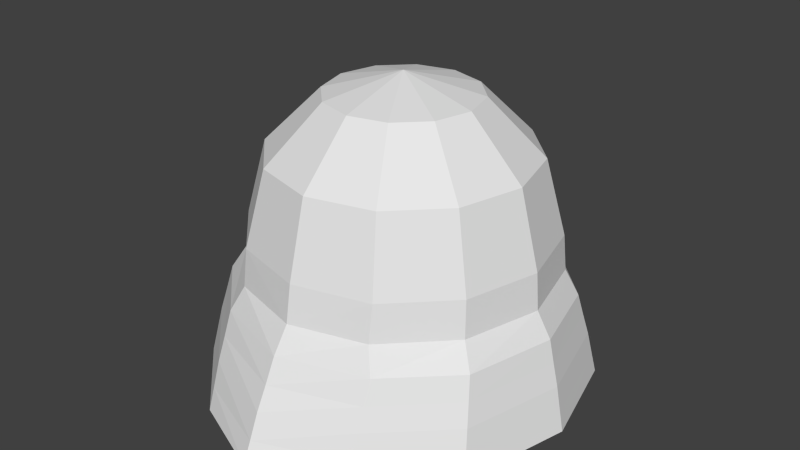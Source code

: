 # Source: DALEK.blend  (saved by Blender 2.70.0; exported with 4.5.12 LTS)
import bpy
from mathutils import Matrix  # noqa: F401  (used for matrix-valued properties, if any)

bpy.ops.wm.read_factory_settings(use_empty=True)
scene = bpy.context.scene
scene.name = 'Scene'

# ---- collections
col_collection_1 = bpy.data.collections.new('Collection 1'); scene.collection.children.link(col_collection_1)

# ---- world
world_world = bpy.data.worlds.new('World'); scene.world = world_world
world_world.color = (0.05088, 0.05088, 0.05088)
world_world.use_sun_shadow = False
world_world.sun_shadow_jitter_overblur = 0.0
world_world.cycles.sampling_method = 'MANUAL'
world_world.cycles.sample_map_resolution = 256

# ---- meshes
me_sphere = bpy.data.meshes.new('Sphere')
me_sphere.from_pydata([(3.374, -2.116, 9.145), (1.918, 3.463, 9.145), (0.0, 1.7, 14.0), (0.0, 2.944, 12.76), (0.0, 3.4, 11.06), (0.0, 3.996, 9.145), (0.0, 3.739, 9.673), (0.85, 1.472, 14.0), (1.472, 2.55, 12.76), (1.7, 2.944, 11.06), (1.925, 3.24, 9.673), (3.288, 1.876, 9.673), (0.0, -2.567e-07, 14.46), (1.472, 0.85, 14.0), (2.55, 1.472, 12.76), (2.944, 1.7, 11.06), (3.788, 0.01368, 9.673), (3.288, -1.984, 9.673), (1.7, -1.827e-08, 14.0), (2.944, -1.375e-07, 12.76), (3.4, -1.375e-07, 11.06), (1.925, -3.291, 9.673), (0.0, -3.925, 9.673), (1.472, -0.85, 14.0), (2.55, -1.472, 12.76), (2.944, -1.7, 11.06), (0.0, -3.539, 10.23), (1.695, -3.065, 10.23), (0.85, -1.472, 14.0), (1.472, -2.55, 12.76), (1.7, -2.944, 11.06), (2.991, -1.769, 10.23), (3.465, -1.403e-07, 10.23), (0.0, -1.7, 14.0), (0.0, -2.944, 12.76), (0.0, -3.4, 11.06), (2.991, 1.769, 10.23), (1.695, 3.065, 10.23), (0.0, 3.539, 10.23), (3.907, 0.01782, 9.145), (3.374, 2.007, 9.145), (0.0, -4.188, 9.145), (1.918, -3.511, 9.145), (3.458, -2.249, 8.643), (1.908, 3.688, 8.643), (0.0, 4.255, 8.643), (4.025, 0.02199, 8.643), (3.458, 2.139, 8.643), (0.0, -4.454, 8.643), (1.908, -3.733, 8.643), (3.53, -2.366, 8.096), (1.898, 3.887, 8.096), (0.0, 4.484, 8.096), (4.127, 0.02567, 8.096), (3.53, 2.255, 8.096), (0.0, -4.688, 8.096), (1.898, -3.929, 8.096), (3.593, -2.472, 7.615), (1.887, 4.067, 7.615), (0.0, 4.691, 7.615), (4.218, 0.02901, 7.615), (3.593, 2.36, 7.615), (0.0, -4.9, 7.615), (1.887, -4.106, 7.615)], [], [(17, 21, 42, 0), (21, 22, 41, 42), (4, 3, 8, 9), (3, 2, 7, 8), (16, 17, 0, 39), (6, 10, 1, 5), (9, 8, 14, 15), (8, 7, 13, 14), (37, 36, 11, 10), (36, 32, 16, 11), (15, 14, 19, 20), (14, 13, 18, 19), (27, 26, 22, 21), (31, 27, 21, 17), (20, 19, 24, 25), (19, 18, 23, 24), (9, 15, 36, 37), (4, 9, 37, 38), (25, 24, 29, 30), (24, 23, 28, 29), (25, 30, 27, 31), (20, 25, 31, 32), (30, 29, 34, 35), (29, 28, 33, 34), (10, 11, 40, 1), (2, 12, 7), (11, 16, 39, 40), (7, 12, 13), (38, 37, 10, 6), (13, 12, 18), (32, 31, 17, 16), (18, 12, 23), (15, 20, 32, 36), (23, 12, 28), (30, 35, 26, 27), (28, 12, 33), (1, 40, 47, 44), (39, 0, 43, 46), (5, 1, 44, 45), (42, 41, 48, 49), (0, 42, 49, 43), (40, 39, 46, 47), (44, 47, 54, 51), (46, 43, 50, 53), (45, 44, 51, 52), (49, 48, 55, 56), (43, 49, 56, 50), (47, 46, 53, 54), (51, 54, 61, 58), (53, 50, 57, 60), (52, 51, 58, 59), (56, 55, 62, 63), (50, 56, 63, 57), (54, 53, 60, 61)])
me_sphere.use_remesh_preserve_volume = False
me_sphere.use_remesh_preserve_attributes = False
me_sphere.use_mirror_vertex_groups = False
me_sphere.update()

# ---- objects
ob_sphere = bpy.data.objects.new('Sphere', me_sphere)

# ---- transforms, parenting, visibility, modifiers, constraints
ob_sphere.location = (0.0, 0.0, 0.0)
ob_sphere.lineart.crease_threshold = 0.0
_m = ob_sphere.modifiers.new('Mirror', 'MIRROR')
_m.use_clip = True

# ---- collection membership
col_collection_1.objects.link(ob_sphere)

# ---- scene / render settings (as saved in the file)
scene.frame_start = 1; scene.frame_end = 250; scene.frame_set(1)
scene.render.engine = 'CYCLES'
scene.render.resolution_percentage = 50
scene.render.dither_intensity = 0.0
scene.cycles.use_denoising = False
scene.cycles.samples = 10
scene.cycles.sampling_pattern = 'TABULATED_SOBOL'
scene.cycles.light_sampling_threshold = 0.0
scene.cycles.use_adaptive_sampling = False
scene.cycles.use_light_tree = False
scene.cycles.blur_glossy = 0.0
scene.cycles.volume_bounces = 1
scene.cycles.pixel_filter_type = 'GAUSSIAN'
scene.cycles.sample_clamp_indirect = 0.0
scene.view_settings.view_transform = 'Standard'
bpy.context.view_layer.update()

# ---- added for rendering (the .blend has no active camera and no usable light): camera, sun
cam_auto = bpy.data.cameras.new('AutoCamera')
cam_auto.lens = 50.0
cam_auto.sensor_width = 36.0
cam_auto.clip_end = 1000.0
ob_auto_camera = bpy.data.objects.new('AutoCamera', cam_auto)
scene.collection.objects.link(ob_auto_camera)
ob_auto_camera.location = (13.4085, -16.1946, 21.7645)
ob_auto_camera.rotation_euler = (1.09748, -7.21219e-08, 0.694738)
scene.camera = ob_auto_camera
light_auto_sun = bpy.data.lights.new('AutoSun', 'SUN')
light_auto_sun.energy = 3.0
light_auto_sun.angle = 0.0523599
ob_auto_sun = bpy.data.objects.new('AutoSun', light_auto_sun)
scene.collection.objects.link(ob_auto_sun)
ob_auto_sun.rotation_euler = (0.872665, 0.174533, 0.523599)
bpy.context.view_layer.update()
